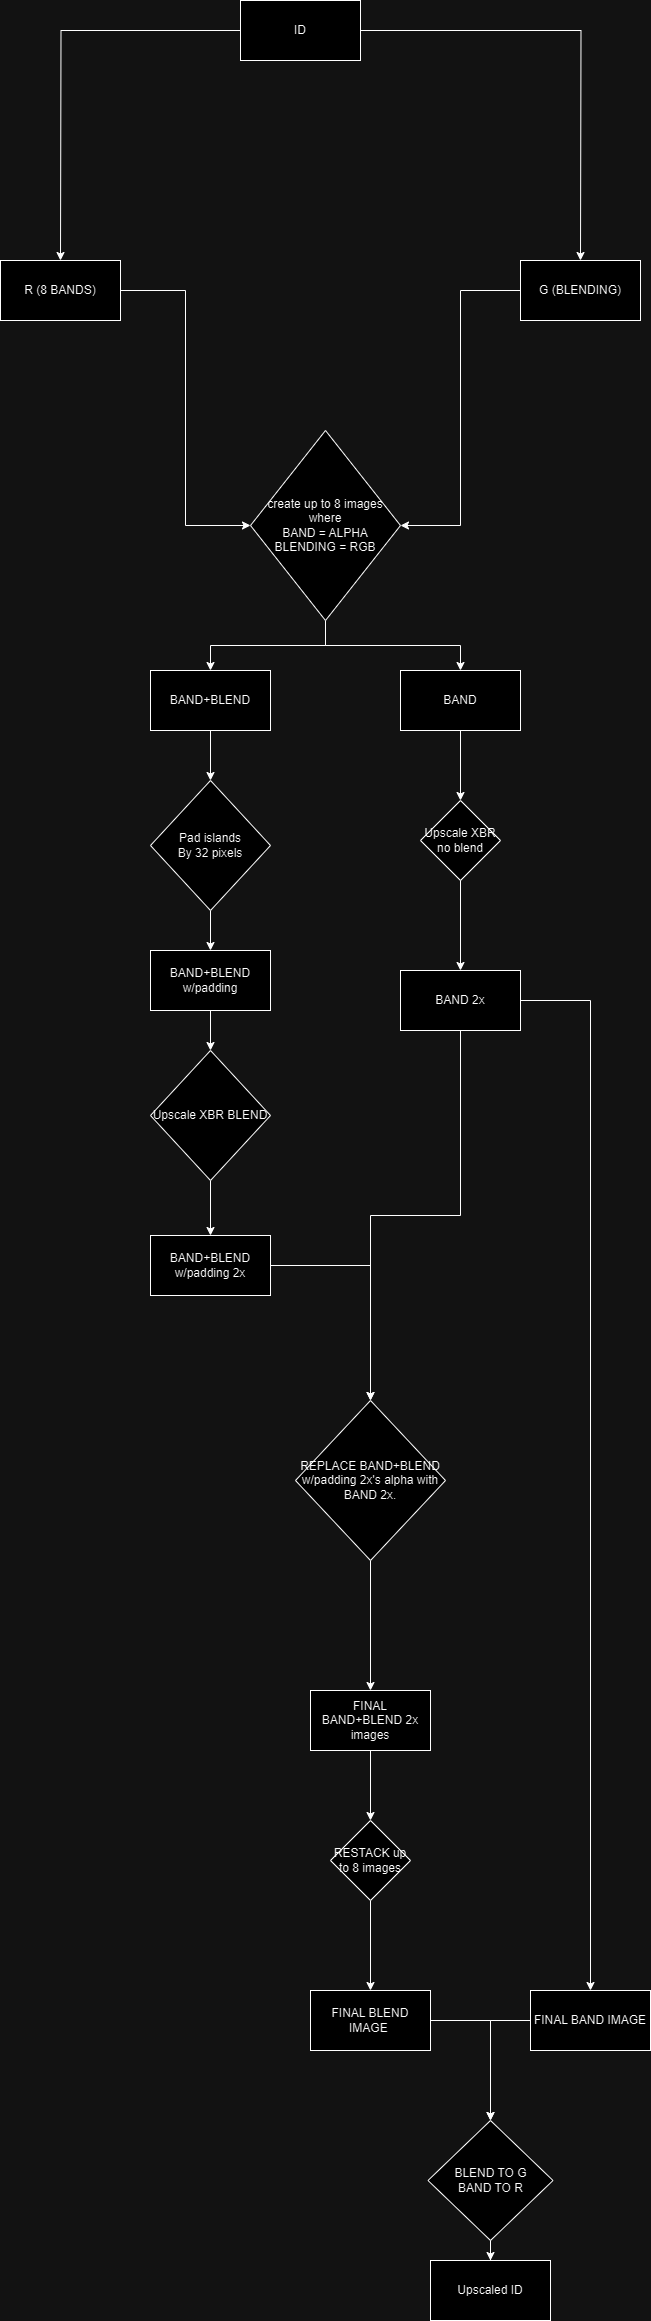

The diagram above was exported from draw.io. Its source (the exported page's mxGraphModel, read from the mxfile embedded in the PNG):
<mxGraphModel dx="999" dy="1116" grid="1" gridSize="10" guides="1" tooltips="1" connect="1" arrows="1" fold="1" page="1" pageScale="1" pageWidth="850" pageHeight="1100" math="0" shadow="0">
  <root>
    <mxCell id="0" />
    <mxCell id="1" parent="0" />
    <mxCell id="8F-MAiMv_yFmY44MnB7F-2" style="edgeStyle=orthogonalEdgeStyle;rounded=0;orthogonalLoop=1;jettySize=auto;html=1;" edge="1" parent="1" source="8F-MAiMv_yFmY44MnB7F-1">
      <mxGeometry relative="1" as="geometry">
        <mxPoint x="190" y="370" as="targetPoint" />
      </mxGeometry>
    </mxCell>
    <mxCell id="8F-MAiMv_yFmY44MnB7F-3" style="edgeStyle=orthogonalEdgeStyle;rounded=0;orthogonalLoop=1;jettySize=auto;html=1;" edge="1" parent="1" source="8F-MAiMv_yFmY44MnB7F-1">
      <mxGeometry relative="1" as="geometry">
        <mxPoint x="710" y="370" as="targetPoint" />
      </mxGeometry>
    </mxCell>
    <mxCell id="8F-MAiMv_yFmY44MnB7F-1" value="ID" style="rounded=0;whiteSpace=wrap;html=1;" vertex="1" parent="1">
      <mxGeometry x="370" y="110" width="120" height="60" as="geometry" />
    </mxCell>
    <mxCell id="8F-MAiMv_yFmY44MnB7F-7" style="edgeStyle=orthogonalEdgeStyle;rounded=0;orthogonalLoop=1;jettySize=auto;html=1;entryX=0;entryY=0.5;entryDx=0;entryDy=0;" edge="1" parent="1" source="8F-MAiMv_yFmY44MnB7F-4" target="8F-MAiMv_yFmY44MnB7F-10">
      <mxGeometry relative="1" as="geometry">
        <mxPoint x="190" y="620" as="targetPoint" />
      </mxGeometry>
    </mxCell>
    <mxCell id="8F-MAiMv_yFmY44MnB7F-4" value="R (8 BANDS)" style="rounded=0;whiteSpace=wrap;html=1;" vertex="1" parent="1">
      <mxGeometry x="130" y="370" width="120" height="60" as="geometry" />
    </mxCell>
    <mxCell id="8F-MAiMv_yFmY44MnB7F-9" value="" style="edgeStyle=orthogonalEdgeStyle;rounded=0;orthogonalLoop=1;jettySize=auto;html=1;entryX=1;entryY=0.5;entryDx=0;entryDy=0;" edge="1" parent="1" source="8F-MAiMv_yFmY44MnB7F-6" target="8F-MAiMv_yFmY44MnB7F-10">
      <mxGeometry relative="1" as="geometry">
        <mxPoint x="710" y="640" as="targetPoint" />
      </mxGeometry>
    </mxCell>
    <mxCell id="8F-MAiMv_yFmY44MnB7F-6" value="G (BLENDING)" style="rounded=0;whiteSpace=wrap;html=1;" vertex="1" parent="1">
      <mxGeometry x="650" y="370" width="120" height="60" as="geometry" />
    </mxCell>
    <mxCell id="8F-MAiMv_yFmY44MnB7F-12" value="" style="edgeStyle=orthogonalEdgeStyle;rounded=0;orthogonalLoop=1;jettySize=auto;html=1;" edge="1" parent="1" source="8F-MAiMv_yFmY44MnB7F-10" target="8F-MAiMv_yFmY44MnB7F-13">
      <mxGeometry relative="1" as="geometry">
        <mxPoint x="455" y="810" as="targetPoint" />
      </mxGeometry>
    </mxCell>
    <mxCell id="8F-MAiMv_yFmY44MnB7F-15" style="edgeStyle=orthogonalEdgeStyle;rounded=0;orthogonalLoop=1;jettySize=auto;html=1;entryX=0.5;entryY=0;entryDx=0;entryDy=0;" edge="1" parent="1" source="8F-MAiMv_yFmY44MnB7F-10" target="8F-MAiMv_yFmY44MnB7F-14">
      <mxGeometry relative="1" as="geometry" />
    </mxCell>
    <mxCell id="8F-MAiMv_yFmY44MnB7F-10" value="create up to 8 images where&lt;br&gt;BAND = ALPHA&lt;br&gt;BLENDING = RGB" style="rhombus;whiteSpace=wrap;html=1;" vertex="1" parent="1">
      <mxGeometry x="380" y="540" width="150" height="190" as="geometry" />
    </mxCell>
    <mxCell id="8F-MAiMv_yFmY44MnB7F-17" value="" style="edgeStyle=orthogonalEdgeStyle;rounded=0;orthogonalLoop=1;jettySize=auto;html=1;" edge="1" parent="1" source="8F-MAiMv_yFmY44MnB7F-13" target="8F-MAiMv_yFmY44MnB7F-16">
      <mxGeometry relative="1" as="geometry" />
    </mxCell>
    <mxCell id="8F-MAiMv_yFmY44MnB7F-13" value="BAND+BLEND" style="rounded=0;whiteSpace=wrap;html=1;" vertex="1" parent="1">
      <mxGeometry x="280" y="780" width="120" height="60" as="geometry" />
    </mxCell>
    <mxCell id="8F-MAiMv_yFmY44MnB7F-19" value="" style="edgeStyle=orthogonalEdgeStyle;rounded=0;orthogonalLoop=1;jettySize=auto;html=1;" edge="1" parent="1" source="8F-MAiMv_yFmY44MnB7F-14" target="8F-MAiMv_yFmY44MnB7F-18">
      <mxGeometry relative="1" as="geometry" />
    </mxCell>
    <mxCell id="8F-MAiMv_yFmY44MnB7F-14" value="BAND" style="rounded=0;whiteSpace=wrap;html=1;" vertex="1" parent="1">
      <mxGeometry x="530" y="780" width="120" height="60" as="geometry" />
    </mxCell>
    <mxCell id="8F-MAiMv_yFmY44MnB7F-25" style="edgeStyle=orthogonalEdgeStyle;rounded=0;orthogonalLoop=1;jettySize=auto;html=1;entryX=0.5;entryY=0;entryDx=0;entryDy=0;" edge="1" parent="1" source="8F-MAiMv_yFmY44MnB7F-16" target="8F-MAiMv_yFmY44MnB7F-24">
      <mxGeometry relative="1" as="geometry" />
    </mxCell>
    <mxCell id="8F-MAiMv_yFmY44MnB7F-16" value="Pad islands&lt;br&gt;By 32 pixels" style="rhombus;whiteSpace=wrap;html=1;rounded=0;" vertex="1" parent="1">
      <mxGeometry x="280" y="890" width="120" height="130" as="geometry" />
    </mxCell>
    <mxCell id="8F-MAiMv_yFmY44MnB7F-28" value="" style="edgeStyle=orthogonalEdgeStyle;rounded=0;orthogonalLoop=1;jettySize=auto;html=1;" edge="1" parent="1" source="8F-MAiMv_yFmY44MnB7F-18" target="8F-MAiMv_yFmY44MnB7F-27">
      <mxGeometry relative="1" as="geometry" />
    </mxCell>
    <mxCell id="8F-MAiMv_yFmY44MnB7F-18" value="Upscale XBR no blend" style="rhombus;whiteSpace=wrap;html=1;rounded=0;" vertex="1" parent="1">
      <mxGeometry x="550" y="910" width="80" height="80" as="geometry" />
    </mxCell>
    <mxCell id="8F-MAiMv_yFmY44MnB7F-23" value="" style="edgeStyle=orthogonalEdgeStyle;rounded=0;orthogonalLoop=1;jettySize=auto;html=1;" edge="1" parent="1" source="8F-MAiMv_yFmY44MnB7F-20" target="8F-MAiMv_yFmY44MnB7F-22">
      <mxGeometry relative="1" as="geometry" />
    </mxCell>
    <mxCell id="8F-MAiMv_yFmY44MnB7F-20" value="Upscale XBR BLEND" style="rhombus;whiteSpace=wrap;html=1;rounded=0;" vertex="1" parent="1">
      <mxGeometry x="280" y="1160" width="120" height="130" as="geometry" />
    </mxCell>
    <mxCell id="8F-MAiMv_yFmY44MnB7F-30" style="edgeStyle=orthogonalEdgeStyle;rounded=0;orthogonalLoop=1;jettySize=auto;html=1;" edge="1" parent="1" source="8F-MAiMv_yFmY44MnB7F-22" target="8F-MAiMv_yFmY44MnB7F-29">
      <mxGeometry relative="1" as="geometry" />
    </mxCell>
    <mxCell id="8F-MAiMv_yFmY44MnB7F-22" value="BAND+BLEND w/padding 2x" style="whiteSpace=wrap;html=1;rounded=0;" vertex="1" parent="1">
      <mxGeometry x="280" y="1345" width="120" height="60" as="geometry" />
    </mxCell>
    <mxCell id="8F-MAiMv_yFmY44MnB7F-26" style="edgeStyle=orthogonalEdgeStyle;rounded=0;orthogonalLoop=1;jettySize=auto;html=1;entryX=0.5;entryY=0;entryDx=0;entryDy=0;" edge="1" parent="1" source="8F-MAiMv_yFmY44MnB7F-24" target="8F-MAiMv_yFmY44MnB7F-20">
      <mxGeometry relative="1" as="geometry" />
    </mxCell>
    <mxCell id="8F-MAiMv_yFmY44MnB7F-24" value="BAND+BLEND w/padding" style="rounded=0;whiteSpace=wrap;html=1;" vertex="1" parent="1">
      <mxGeometry x="280" y="1060" width="120" height="60" as="geometry" />
    </mxCell>
    <mxCell id="8F-MAiMv_yFmY44MnB7F-31" style="edgeStyle=orthogonalEdgeStyle;rounded=0;orthogonalLoop=1;jettySize=auto;html=1;" edge="1" parent="1" source="8F-MAiMv_yFmY44MnB7F-27" target="8F-MAiMv_yFmY44MnB7F-29">
      <mxGeometry relative="1" as="geometry" />
    </mxCell>
    <mxCell id="8F-MAiMv_yFmY44MnB7F-39" style="edgeStyle=orthogonalEdgeStyle;rounded=0;orthogonalLoop=1;jettySize=auto;html=1;entryX=0.5;entryY=0;entryDx=0;entryDy=0;" edge="1" parent="1" source="8F-MAiMv_yFmY44MnB7F-27" target="8F-MAiMv_yFmY44MnB7F-40">
      <mxGeometry relative="1" as="geometry">
        <mxPoint x="720" y="2090" as="targetPoint" />
      </mxGeometry>
    </mxCell>
    <mxCell id="8F-MAiMv_yFmY44MnB7F-27" value="BAND 2x" style="whiteSpace=wrap;html=1;rounded=0;" vertex="1" parent="1">
      <mxGeometry x="530" y="1080" width="120" height="60" as="geometry" />
    </mxCell>
    <mxCell id="8F-MAiMv_yFmY44MnB7F-34" value="" style="edgeStyle=orthogonalEdgeStyle;rounded=0;orthogonalLoop=1;jettySize=auto;html=1;" edge="1" parent="1" source="8F-MAiMv_yFmY44MnB7F-29" target="8F-MAiMv_yFmY44MnB7F-33">
      <mxGeometry relative="1" as="geometry" />
    </mxCell>
    <mxCell id="8F-MAiMv_yFmY44MnB7F-29" value="REPLACE BAND+BLEND w/padding 2x's alpha with BAND 2x." style="rhombus;whiteSpace=wrap;html=1;" vertex="1" parent="1">
      <mxGeometry x="425" y="1510" width="150" height="160" as="geometry" />
    </mxCell>
    <mxCell id="8F-MAiMv_yFmY44MnB7F-36" value="" style="edgeStyle=orthogonalEdgeStyle;rounded=0;orthogonalLoop=1;jettySize=auto;html=1;" edge="1" parent="1" source="8F-MAiMv_yFmY44MnB7F-33" target="8F-MAiMv_yFmY44MnB7F-35">
      <mxGeometry relative="1" as="geometry" />
    </mxCell>
    <mxCell id="8F-MAiMv_yFmY44MnB7F-33" value="FINAL&lt;br&gt;BAND+BLEND 2x images" style="whiteSpace=wrap;html=1;" vertex="1" parent="1">
      <mxGeometry x="440" y="1800" width="120" height="60" as="geometry" />
    </mxCell>
    <mxCell id="8F-MAiMv_yFmY44MnB7F-38" value="" style="edgeStyle=orthogonalEdgeStyle;rounded=0;orthogonalLoop=1;jettySize=auto;html=1;" edge="1" parent="1" source="8F-MAiMv_yFmY44MnB7F-35" target="8F-MAiMv_yFmY44MnB7F-37">
      <mxGeometry relative="1" as="geometry" />
    </mxCell>
    <mxCell id="8F-MAiMv_yFmY44MnB7F-35" value="RESTACK up to 8 images" style="rhombus;whiteSpace=wrap;html=1;" vertex="1" parent="1">
      <mxGeometry x="460" y="1930" width="80" height="80" as="geometry" />
    </mxCell>
    <mxCell id="8F-MAiMv_yFmY44MnB7F-42" value="" style="edgeStyle=orthogonalEdgeStyle;rounded=0;orthogonalLoop=1;jettySize=auto;html=1;" edge="1" parent="1" source="8F-MAiMv_yFmY44MnB7F-37" target="8F-MAiMv_yFmY44MnB7F-41">
      <mxGeometry relative="1" as="geometry">
        <Array as="points">
          <mxPoint x="620" y="2130" />
        </Array>
      </mxGeometry>
    </mxCell>
    <mxCell id="8F-MAiMv_yFmY44MnB7F-37" value="FINAL BLEND IMAGE&amp;nbsp;" style="whiteSpace=wrap;html=1;" vertex="1" parent="1">
      <mxGeometry x="440" y="2100" width="120" height="60" as="geometry" />
    </mxCell>
    <mxCell id="8F-MAiMv_yFmY44MnB7F-44" style="edgeStyle=orthogonalEdgeStyle;rounded=0;orthogonalLoop=1;jettySize=auto;html=1;entryX=0.5;entryY=0;entryDx=0;entryDy=0;" edge="1" parent="1" source="8F-MAiMv_yFmY44MnB7F-40" target="8F-MAiMv_yFmY44MnB7F-41">
      <mxGeometry relative="1" as="geometry">
        <Array as="points">
          <mxPoint x="620" y="2130" />
        </Array>
      </mxGeometry>
    </mxCell>
    <mxCell id="8F-MAiMv_yFmY44MnB7F-40" value="FINAL BAND IMAGE" style="rounded=0;whiteSpace=wrap;html=1;" vertex="1" parent="1">
      <mxGeometry x="660" y="2100" width="120" height="60" as="geometry" />
    </mxCell>
    <mxCell id="8F-MAiMv_yFmY44MnB7F-46" value="" style="edgeStyle=orthogonalEdgeStyle;rounded=0;orthogonalLoop=1;jettySize=auto;html=1;" edge="1" parent="1" source="8F-MAiMv_yFmY44MnB7F-41" target="8F-MAiMv_yFmY44MnB7F-45">
      <mxGeometry relative="1" as="geometry" />
    </mxCell>
    <mxCell id="8F-MAiMv_yFmY44MnB7F-41" value="BLEND TO G&lt;br&gt;BAND TO R" style="rhombus;whiteSpace=wrap;html=1;" vertex="1" parent="1">
      <mxGeometry x="557.5" y="2230" width="125" height="120" as="geometry" />
    </mxCell>
    <mxCell id="8F-MAiMv_yFmY44MnB7F-45" value="Upscaled ID" style="rounded=0;whiteSpace=wrap;html=1;" vertex="1" parent="1">
      <mxGeometry x="560" y="2370" width="120" height="60" as="geometry" />
    </mxCell>
  </root>
</mxGraphModel>